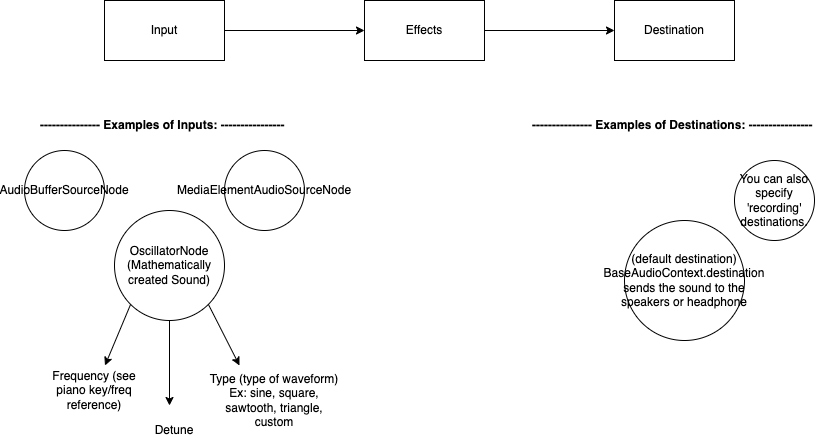

The diagram above was exported from draw.io. Its source (the exported page's mxGraphModel, read from the mxfile embedded in the PNG):
<mxGraphModel dx="1956" dy="807" grid="1" gridSize="10" guides="1" tooltips="1" connect="1" arrows="1" fold="1" page="1" pageScale="1" pageWidth="850" pageHeight="1100" math="0" shadow="0">
  <root>
    <mxCell id="0" />
    <mxCell id="1" parent="0" />
    <mxCell id="BkMnMjG-zNnckuyLtQ0Z-4" style="edgeStyle=orthogonalEdgeStyle;rounded=0;orthogonalLoop=1;jettySize=auto;html=1;exitX=1;exitY=0.5;exitDx=0;exitDy=0;entryX=0;entryY=0.5;entryDx=0;entryDy=0;" edge="1" parent="1" source="BkMnMjG-zNnckuyLtQ0Z-1" target="BkMnMjG-zNnckuyLtQ0Z-2">
      <mxGeometry relative="1" as="geometry" />
    </mxCell>
    <mxCell id="BkMnMjG-zNnckuyLtQ0Z-1" value="Input" style="rounded=0;whiteSpace=wrap;html=1;" vertex="1" parent="1">
      <mxGeometry x="100" y="360" width="120" height="60" as="geometry" />
    </mxCell>
    <mxCell id="BkMnMjG-zNnckuyLtQ0Z-5" style="edgeStyle=orthogonalEdgeStyle;rounded=0;orthogonalLoop=1;jettySize=auto;html=1;entryX=0;entryY=0.5;entryDx=0;entryDy=0;" edge="1" parent="1" source="BkMnMjG-zNnckuyLtQ0Z-2" target="BkMnMjG-zNnckuyLtQ0Z-3">
      <mxGeometry relative="1" as="geometry" />
    </mxCell>
    <mxCell id="BkMnMjG-zNnckuyLtQ0Z-2" value="Effects" style="rounded=0;whiteSpace=wrap;html=1;" vertex="1" parent="1">
      <mxGeometry x="360" y="360" width="120" height="60" as="geometry" />
    </mxCell>
    <mxCell id="BkMnMjG-zNnckuyLtQ0Z-3" value="Destination" style="rounded=0;whiteSpace=wrap;html=1;" vertex="1" parent="1">
      <mxGeometry x="610" y="360" width="120" height="60" as="geometry" />
    </mxCell>
    <mxCell id="BkMnMjG-zNnckuyLtQ0Z-14" style="edgeStyle=orthogonalEdgeStyle;rounded=0;orthogonalLoop=1;jettySize=auto;html=1;" edge="1" parent="1" source="BkMnMjG-zNnckuyLtQ0Z-6">
      <mxGeometry relative="1" as="geometry">
        <mxPoint x="165" y="765" as="targetPoint" />
      </mxGeometry>
    </mxCell>
    <mxCell id="BkMnMjG-zNnckuyLtQ0Z-6" value="OscillatorNode (Mathematically created Sound)" style="ellipse;whiteSpace=wrap;html=1;aspect=fixed;" vertex="1" parent="1">
      <mxGeometry x="110" y="570" width="110" height="110" as="geometry" />
    </mxCell>
    <mxCell id="BkMnMjG-zNnckuyLtQ0Z-8" value="Frequency (see piano key/freq reference)" style="text;html=1;strokeColor=none;fillColor=none;align=center;verticalAlign=middle;whiteSpace=wrap;rounded=0;" vertex="1" parent="1">
      <mxGeometry x="40" y="725" width="100" height="50" as="geometry" />
    </mxCell>
    <mxCell id="BkMnMjG-zNnckuyLtQ0Z-10" value="" style="endArrow=classic;html=1;rounded=0;exitX=0;exitY=1;exitDx=0;exitDy=0;" edge="1" parent="1" source="BkMnMjG-zNnckuyLtQ0Z-6" target="BkMnMjG-zNnckuyLtQ0Z-8">
      <mxGeometry width="50" height="50" relative="1" as="geometry">
        <mxPoint x="30" y="685" as="sourcePoint" />
        <mxPoint x="80" y="635" as="targetPoint" />
      </mxGeometry>
    </mxCell>
    <mxCell id="BkMnMjG-zNnckuyLtQ0Z-11" value="Type (type of waveform) Ex: sine, square, sawtooth, triangle, custom" style="text;html=1;strokeColor=none;fillColor=none;align=center;verticalAlign=middle;whiteSpace=wrap;rounded=0;" vertex="1" parent="1">
      <mxGeometry x="200" y="725" width="140" height="70" as="geometry" />
    </mxCell>
    <mxCell id="BkMnMjG-zNnckuyLtQ0Z-12" value="" style="endArrow=classic;html=1;rounded=0;exitX=1;exitY=1;exitDx=0;exitDy=0;entryX=0.25;entryY=0;entryDx=0;entryDy=0;" edge="1" parent="1" source="BkMnMjG-zNnckuyLtQ0Z-6" target="BkMnMjG-zNnckuyLtQ0Z-11">
      <mxGeometry width="50" height="50" relative="1" as="geometry">
        <mxPoint x="250" y="725" as="sourcePoint" />
        <mxPoint x="300" y="675" as="targetPoint" />
      </mxGeometry>
    </mxCell>
    <mxCell id="BkMnMjG-zNnckuyLtQ0Z-13" value="Detune" style="text;html=1;strokeColor=none;fillColor=none;align=center;verticalAlign=middle;whiteSpace=wrap;rounded=0;" vertex="1" parent="1">
      <mxGeometry x="140" y="775" width="60" height="30" as="geometry" />
    </mxCell>
    <mxCell id="BkMnMjG-zNnckuyLtQ0Z-15" value="AudioBufferSourceNode" style="ellipse;whiteSpace=wrap;html=1;aspect=fixed;" vertex="1" parent="1">
      <mxGeometry x="20" y="510" width="80" height="80" as="geometry" />
    </mxCell>
    <mxCell id="BkMnMjG-zNnckuyLtQ0Z-16" value="MediaElementAudioSourceNode" style="ellipse;whiteSpace=wrap;html=1;aspect=fixed;" vertex="1" parent="1">
      <mxGeometry x="220" y="510" width="80" height="80" as="geometry" />
    </mxCell>
    <mxCell id="BkMnMjG-zNnckuyLtQ0Z-17" value="&lt;b&gt;--------------- Examples of Inputs: ----------------&amp;nbsp;&lt;/b&gt;" style="text;html=1;strokeColor=none;fillColor=none;align=center;verticalAlign=middle;whiteSpace=wrap;rounded=0;" vertex="1" parent="1">
      <mxGeometry x="30" y="470" width="260" height="30" as="geometry" />
    </mxCell>
    <mxCell id="BkMnMjG-zNnckuyLtQ0Z-18" value="(default destination) BaseAudioContext.destination sends the sound to the speakers or headphone" style="ellipse;whiteSpace=wrap;html=1;aspect=fixed;" vertex="1" parent="1">
      <mxGeometry x="620" y="580" width="120" height="120" as="geometry" />
    </mxCell>
    <mxCell id="BkMnMjG-zNnckuyLtQ0Z-19" value="You can also specify 'recording' destinations." style="ellipse;whiteSpace=wrap;html=1;aspect=fixed;" vertex="1" parent="1">
      <mxGeometry x="730" y="520" width="80" height="80" as="geometry" />
    </mxCell>
    <mxCell id="BkMnMjG-zNnckuyLtQ0Z-20" value="&lt;b&gt;--------------- Examples of Destinations: ----------------&amp;nbsp;&lt;/b&gt;" style="text;html=1;strokeColor=none;fillColor=none;align=center;verticalAlign=middle;whiteSpace=wrap;rounded=0;" vertex="1" parent="1">
      <mxGeometry x="525" y="470" width="290" height="30" as="geometry" />
    </mxCell>
  </root>
</mxGraphModel>